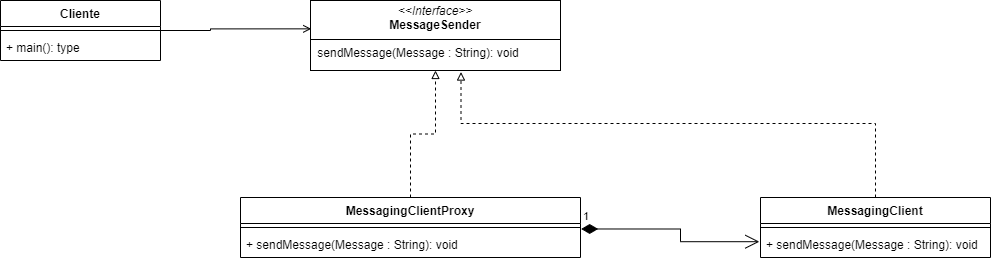

The diagram above was exported from draw.io. Its source (the exported page's mxGraphModel, read from the mxfile embedded in the PNG):
<mxGraphModel dx="2171" dy="789" grid="1" gridSize="10" guides="1" tooltips="1" connect="1" arrows="1" fold="1" page="1" pageScale="1" pageWidth="827" pageHeight="1169" math="0" shadow="0">
  <root>
    <mxCell id="0" />
    <mxCell id="1" parent="0" />
    <mxCell id="HWOhQQAcQyGJ0ZwHo2BV-9" style="edgeStyle=orthogonalEdgeStyle;rounded=0;orthogonalLoop=1;jettySize=auto;html=1;entryX=0.5;entryY=1;entryDx=0;entryDy=0;dashed=1;endArrow=block;endFill=0;" parent="1" source="yiUoBGlSe1KMuMemRGuI-1" target="HWOhQQAcQyGJ0ZwHo2BV-8" edge="1">
      <mxGeometry relative="1" as="geometry" />
    </mxCell>
    <mxCell id="yiUoBGlSe1KMuMemRGuI-1" value="MessagingClientProxy" style="swimlane;fontStyle=1;align=center;verticalAlign=top;childLayout=stackLayout;horizontal=1;startSize=26;horizontalStack=0;resizeParent=1;resizeParentMax=0;resizeLast=0;collapsible=1;marginBottom=0;whiteSpace=wrap;html=1;" parent="1" vertex="1">
      <mxGeometry x="40" y="367" width="340" height="60" as="geometry" />
    </mxCell>
    <mxCell id="yiUoBGlSe1KMuMemRGuI-3" value="" style="line;strokeWidth=1;fillColor=none;align=left;verticalAlign=middle;spacingTop=-1;spacingLeft=3;spacingRight=3;rotatable=0;labelPosition=right;points=[];portConstraint=eastwest;strokeColor=inherit;" parent="yiUoBGlSe1KMuMemRGuI-1" vertex="1">
      <mxGeometry y="26" width="340" height="8" as="geometry" />
    </mxCell>
    <mxCell id="sAt1X38jRdagThocwsIE-2" value="+ sendMessage(Message : String): void" style="text;strokeColor=none;fillColor=none;align=left;verticalAlign=top;spacingLeft=4;spacingRight=4;overflow=hidden;rotatable=0;points=[[0,0.5],[1,0.5]];portConstraint=eastwest;whiteSpace=wrap;html=1;" parent="yiUoBGlSe1KMuMemRGuI-1" vertex="1">
      <mxGeometry y="34" width="340" height="26" as="geometry" />
    </mxCell>
    <mxCell id="HWOhQQAcQyGJ0ZwHo2BV-1" value="Cliente" style="swimlane;fontStyle=1;align=center;verticalAlign=top;childLayout=stackLayout;horizontal=1;startSize=26;horizontalStack=0;resizeParent=1;resizeParentMax=0;resizeLast=0;collapsible=1;marginBottom=0;whiteSpace=wrap;html=1;" parent="1" vertex="1">
      <mxGeometry x="-200" y="170" width="160" height="60" as="geometry" />
    </mxCell>
    <mxCell id="HWOhQQAcQyGJ0ZwHo2BV-2" value="" style="line;strokeWidth=1;fillColor=none;align=left;verticalAlign=middle;spacingTop=-1;spacingLeft=3;spacingRight=3;rotatable=0;labelPosition=right;points=[];portConstraint=eastwest;strokeColor=inherit;" parent="HWOhQQAcQyGJ0ZwHo2BV-1" vertex="1">
      <mxGeometry y="26" width="160" height="8" as="geometry" />
    </mxCell>
    <mxCell id="HWOhQQAcQyGJ0ZwHo2BV-3" value="+ main(): type" style="text;strokeColor=none;fillColor=none;align=left;verticalAlign=top;spacingLeft=4;spacingRight=4;overflow=hidden;rotatable=0;points=[[0,0.5],[1,0.5]];portConstraint=eastwest;whiteSpace=wrap;html=1;" parent="HWOhQQAcQyGJ0ZwHo2BV-1" vertex="1">
      <mxGeometry y="34" width="160" height="26" as="geometry" />
    </mxCell>
    <mxCell id="HWOhQQAcQyGJ0ZwHo2BV-4" value="MessagingClient" style="swimlane;fontStyle=1;align=center;verticalAlign=top;childLayout=stackLayout;horizontal=1;startSize=26;horizontalStack=0;resizeParent=1;resizeParentMax=0;resizeLast=0;collapsible=1;marginBottom=0;whiteSpace=wrap;html=1;" parent="1" vertex="1">
      <mxGeometry x="560" y="367" width="230" height="60" as="geometry" />
    </mxCell>
    <mxCell id="HWOhQQAcQyGJ0ZwHo2BV-6" value="" style="line;strokeWidth=1;fillColor=none;align=left;verticalAlign=middle;spacingTop=-1;spacingLeft=3;spacingRight=3;rotatable=0;labelPosition=right;points=[];portConstraint=eastwest;strokeColor=inherit;" parent="HWOhQQAcQyGJ0ZwHo2BV-4" vertex="1">
      <mxGeometry y="26" width="230" height="8" as="geometry" />
    </mxCell>
    <mxCell id="HWOhQQAcQyGJ0ZwHo2BV-7" value="+ sendMessage(Message : String): void" style="text;strokeColor=none;fillColor=none;align=left;verticalAlign=top;spacingLeft=4;spacingRight=4;overflow=hidden;rotatable=0;points=[[0,0.5],[1,0.5]];portConstraint=eastwest;whiteSpace=wrap;html=1;" parent="HWOhQQAcQyGJ0ZwHo2BV-4" vertex="1">
      <mxGeometry y="34" width="230" height="26" as="geometry" />
    </mxCell>
    <mxCell id="HWOhQQAcQyGJ0ZwHo2BV-8" value="&lt;p style=&quot;margin:0px;margin-top:4px;text-align:center;&quot;&gt;&lt;i&gt;&amp;lt;&amp;lt;Interface&amp;gt;&amp;gt;&lt;/i&gt;&lt;br&gt;&lt;b&gt;MessageSender&lt;/b&gt;&lt;br&gt;&lt;/p&gt;&lt;hr size=&quot;1&quot; style=&quot;border-style:solid;&quot;&gt;&lt;p style=&quot;margin:0px;margin-left:4px;&quot;&gt;&lt;/p&gt;&lt;p style=&quot;margin:0px;margin-left:4px;&quot;&gt;&amp;nbsp;sendMessage(Message : String): void&lt;br&gt;&lt;br&gt;&lt;/p&gt;" style="verticalAlign=top;align=left;overflow=fill;html=1;whiteSpace=wrap;" parent="1" vertex="1">
      <mxGeometry x="110" y="170" width="250" height="70" as="geometry" />
    </mxCell>
    <mxCell id="HWOhQQAcQyGJ0ZwHo2BV-10" style="edgeStyle=orthogonalEdgeStyle;rounded=0;orthogonalLoop=1;jettySize=auto;html=1;entryX=0.602;entryY=1.022;entryDx=0;entryDy=0;entryPerimeter=0;dashed=1;endArrow=block;endFill=0;" parent="1" source="HWOhQQAcQyGJ0ZwHo2BV-4" target="HWOhQQAcQyGJ0ZwHo2BV-8" edge="1">
      <mxGeometry relative="1" as="geometry">
        <Array as="points">
          <mxPoint x="261" y="293" />
        </Array>
      </mxGeometry>
    </mxCell>
    <mxCell id="sAt1X38jRdagThocwsIE-1" style="edgeStyle=orthogonalEdgeStyle;rounded=0;orthogonalLoop=1;jettySize=auto;html=1;entryX=0.003;entryY=0.405;entryDx=0;entryDy=0;endArrow=open;endFill=0;entryPerimeter=0;exitX=1;exitY=0.5;exitDx=0;exitDy=0;" parent="1" source="HWOhQQAcQyGJ0ZwHo2BV-3" target="HWOhQQAcQyGJ0ZwHo2BV-8" edge="1">
      <mxGeometry relative="1" as="geometry">
        <mxPoint x="60" y="406" as="targetPoint" />
        <Array as="points">
          <mxPoint x="-40" y="200" />
          <mxPoint x="10" y="200" />
          <mxPoint x="10" y="198" />
        </Array>
      </mxGeometry>
    </mxCell>
    <mxCell id="Pd8_BZWXDF1Gw23sIsjT-1" value="1" style="endArrow=open;html=1;endSize=12;startArrow=diamondThin;startSize=14;startFill=1;edgeStyle=orthogonalEdgeStyle;align=left;verticalAlign=bottom;rounded=0;exitX=1.002;exitY=-0.097;exitDx=0;exitDy=0;exitPerimeter=0;entryX=-0.005;entryY=0.7;entryDx=0;entryDy=0;entryPerimeter=0;" parent="1" source="sAt1X38jRdagThocwsIE-2" edge="1">
      <mxGeometry x="-1" y="3" relative="1" as="geometry">
        <mxPoint x="401.02" y="409.63200000000006" as="sourcePoint" />
        <mxPoint x="558.8499999999999" y="411.20000000000005" as="targetPoint" />
        <Array as="points">
          <mxPoint x="480" y="399" />
          <mxPoint x="480" y="411" />
        </Array>
      </mxGeometry>
    </mxCell>
  </root>
</mxGraphModel>